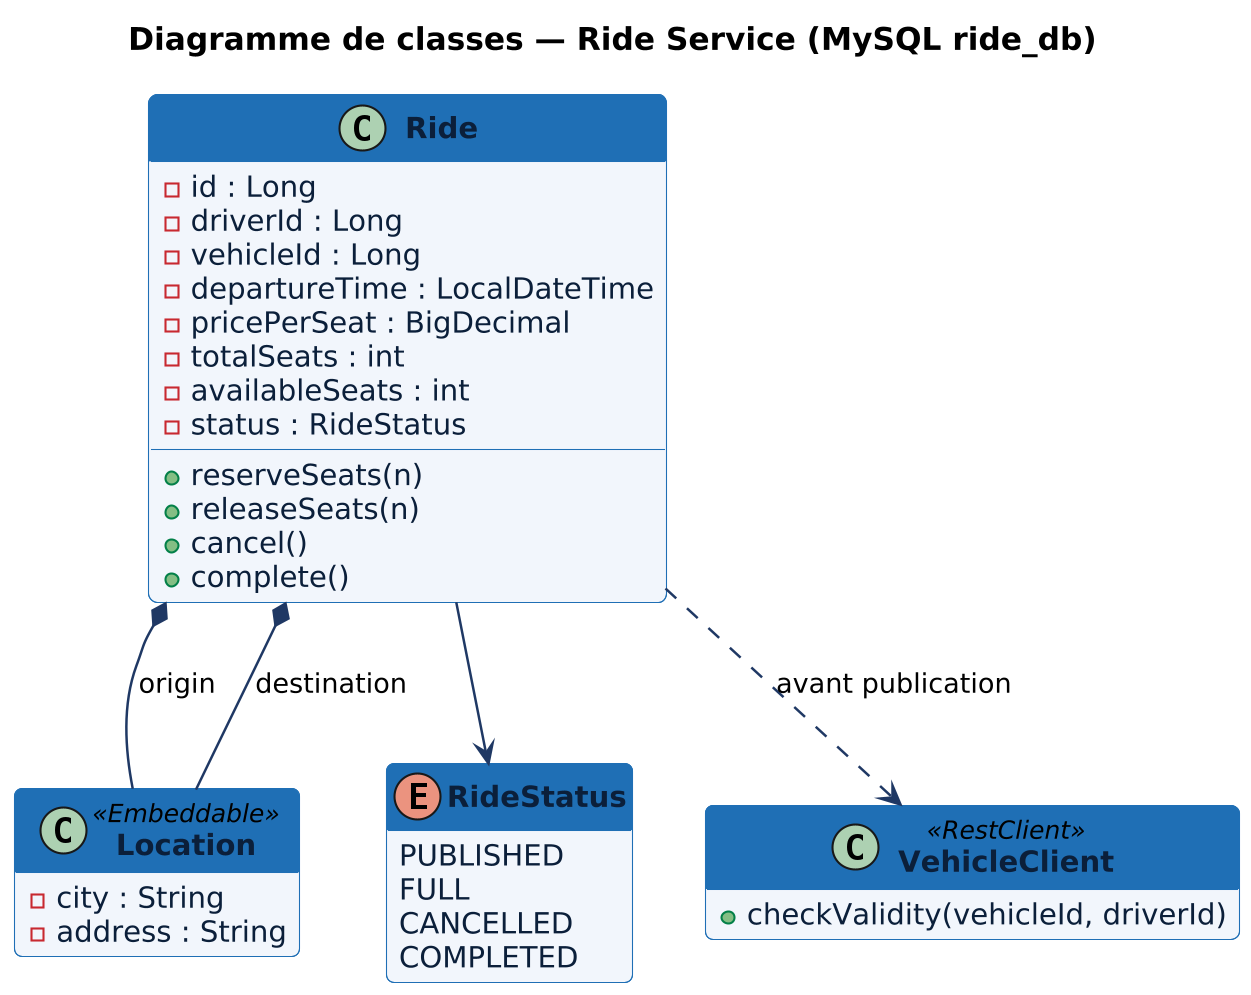

The diagram above was rendered by PlantUML. Its source (embedded in the PNG):
@startuml
!include skin.iuml
title Diagramme de classes — Ride Service (MySQL ride_db)
class Ride {
  - id : Long
  - driverId : Long
  - vehicleId : Long
  - departureTime : LocalDateTime
  - pricePerSeat : BigDecimal
  - totalSeats : int
  - availableSeats : int
  - status : RideStatus
  + reserveSeats(n)
  + releaseSeats(n)
  + cancel()
  + complete()
}
class Location <<Embeddable>> {
  - city : String
  - address : String
}
enum RideStatus {
  PUBLISHED
  FULL
  CANCELLED
  COMPLETED
}
class VehicleClient <<RestClient>> {
  + checkValidity(vehicleId, driverId)
}
Ride *-- Location : origin
Ride *-- Location : destination
Ride --> RideStatus
Ride ..> VehicleClient : avant publication
@enduml